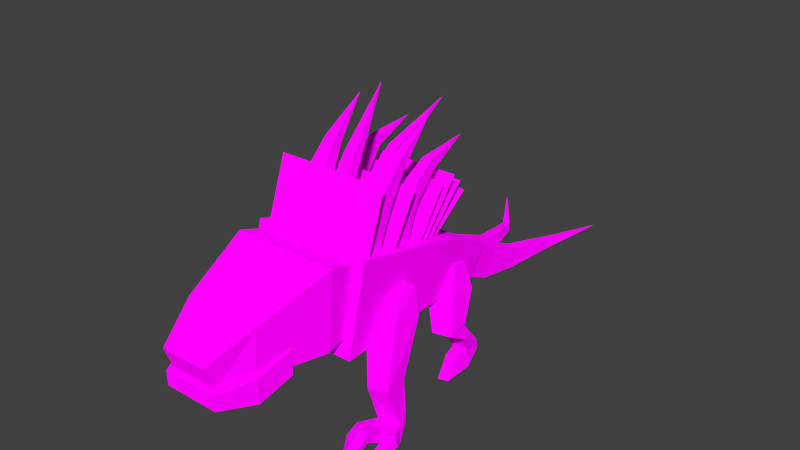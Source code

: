# Source: chupacabra.blend  (saved by Blender 2.82.7; exported with 4.5.12 LTS)
import bpy
from mathutils import Matrix  # noqa: F401  (used for matrix-valued properties, if any)

bpy.ops.wm.read_factory_settings(use_empty=True)
scene = bpy.context.scene
scene.name = 'Scene'

# ---- collections
col_collection_1 = bpy.data.collections.new('Collection 1'); scene.collection.children.link(col_collection_1)

# ---- images (referenced by path relative to the original .blend; pixels are not part of the script)
import os
ASSET_DIR = os.environ.get("B2B_ASSET_DIR", "")  # directory of the original .blend (textures are referenced by path, not embedded)
HERE = os.path.dirname(os.path.abspath(__file__))  # packed textures are extracted next to this script under _unpacked/

def load_image(name, relpath, width, height, colorspace="sRGB"):
    """Load a texture the original file referenced (path relative to the .blend, or extracted next to this script)."""
    p = next((c for c in (os.path.join(HERE, relpath), os.path.join(ASSET_DIR, relpath)) if relpath and os.path.exists(c)), "")
    if p:
        img = bpy.data.images.load(p, check_existing=True)
        img.name = name
    else:  # same state as the original file: an image datablock whose file is absent (Cycles renders it pink)
        img = bpy.data.images.new(name, width, height)
        img.source = "FILE"
        img.filepath = "//" + (relpath or name)
    img.colorspace_settings.name = colorspace
    return img
img_chupacabra = load_image('chupacabra', 'chupacabra.png', 1024, 1024, 'sRGB')

# ---- materials (node trees are filled in below, after node groups)
mat_chupacabra = bpy.data.materials.new('chupacabra')
mat_chupacabra.alpha_threshold = 0.0
mat_chupacabra.roughness = 0.5

# ---- material node trees
mat_chupacabra.use_nodes = True; mat_chupacabra.node_tree.nodes.clear()
_N = mat_chupacabra.node_tree.nodes; _L = mat_chupacabra.node_tree.links
n0 = _N.new('ShaderNodeOutputMaterial'); n0.name = 'Material Output'; n0.location = (460, 300)
n1 = _N.new('ShaderNodeBsdfDiffuse'); n1.name = 'Diffuse BSDF'; n1.location = (10, 300)
n1.inputs[1].default_value = 0.5
n2 = _N.new('ShaderNodeBsdfTransparent'); n2.name = 'Transparent BSDF'; n2.location = (23, 120)
n3 = _N.new('ShaderNodeTexImage'); n3.name = 'Image Texture'; n3.location = (-280, 280)
n3.image = img_chupacabra
n3.interpolation = 'Closest'
n4 = _N.new('ShaderNodeMixShader'); n4.name = 'Mix Shader'; n4.location = (240, 266)
_L.new(n3.outputs[0], n1.inputs[0])
_L.new(n4.outputs[0], n0.inputs[0])
_L.new(n2.outputs[0], n4.inputs[1])
_L.new(n3.outputs[1], n4.inputs[0])
_L.new(n1.outputs[0], n4.inputs[2])
n0.is_active_output = True

# ---- world
world_world = bpy.data.worlds.new('World'); scene.world = world_world
world_world.color = (0.05088, 0.05088, 0.05088)
world_world.use_sun_shadow = False
world_world.sun_shadow_jitter_overblur = 0.0
world_world.cycles.sampling_method = 'NONE'
world_world.cycles.sample_map_resolution = 256

# ---- meshes
me_tailright = bpy.data.meshes.new('TailRight')
me_tailright.from_pydata([(-0.1022, -0.04643, -0.08081), (-0.0683, 0.1988, -0.206), (0.04707, 0.1988, -0.206), (0.08095, -0.04643, -0.08081), (-0.1022, 0.04717, 0.08131), (-0.0683, 0.3062, -0.05267), (0.04707, 0.3062, -0.05267), (0.08095, 0.04717, 0.08131), (-0.03921, 0.5468, -0.2739), (0.03322, 0.5225, -0.2739), (-0.03269, 0.5772, -0.1563), (0.03974, 0.553, -0.1563), (0.04903, 0.8866, -0.2606), (0.07775, 0.8565, -0.2606), (0.04903, 0.8866, -0.1998), (0.07775, 0.8565, -0.1998), (0.2403, 1.135, -0.1558)], [], [(5, 1, 0), (2, 1, 8), (6, 7, 3), (4, 0, 3), (1, 2, 3), (6, 5, 4), (9, 8, 12), (2, 9, 11), (6, 11, 10), (1, 5, 10), (9, 13, 15), (11, 15, 14), (8, 10, 14), (13, 12, 16), (15, 13, 16), (14, 15, 16), (12, 14, 16), (4, 5, 0), (9, 2, 8), (2, 6, 3), (7, 4, 3), (0, 1, 3), (7, 6, 4), (13, 9, 12), (6, 2, 11), (5, 6, 10), (8, 1, 10), (11, 9, 15), (10, 11, 14), (12, 8, 14)])
_uv = me_tailright.uv_layers.new(name='UVMap')
_uv.uv.foreach_set('vector', [0.7259, 0.2714, 0.6792, 0.292, 0.6999, 0.365, 0.8464, 0.2781, 0.8089, 0.29, 0.789, 0.1949, 0.7859, 0.2715, 0.8082, 0.3486, 0.7599, 0.365, 0.897, 0.3611, 0.886, 0.3271, 0.9276, 0.3137, 0.8089, 0.29, 0.8464, 0.2781, 0.8801, 0.3461, 0.9123, 0.2741, 0.8747, 0.2857, 0.8871, 0.365, 0.8145, 0.1936, 0.789, 0.1949, 0.789, 0.09747, 0.7392, 0.2919, 0.7383, 0.2017, 0.7714, 0.1999, 0.9123, 0.2741, 0.8885, 0.2051, 0.863, 0.2065, 0.6792, 0.292, 0.7259, 0.2714, 0.7123, 0.1926, 0.7383, 0.2017, 0.7609, 0.1121, 0.7771, 0.1155, 0.8885, 0.2051, 0.8749, 0.1216, 0.863, 0.1169, 0.6792, 0.1948, 0.7123, 0.1926, 0.7178, 0.1032, 0.8008, 0.1023, 0.789, 0.09747, 0.8316, 0.008999, 0.7771, 0.1155, 0.7609, 0.1121, 0.8082, 0.02607, 0.863, 0.1169, 0.8749, 0.1216, 0.9036, 0.03131, 0.7015, 0.09997, 0.7178, 0.1032, 0.7477, 0.01329, 0.7482, 0.3486, 0.7259, 0.2714, 0.6999, 0.365, 0.8145, 0.1936, 0.8464, 0.2781, 0.789, 0.1949, 0.7392, 0.2919, 0.7859, 0.2715, 0.7599, 0.365, 0.9386, 0.3477, 0.897, 0.3611, 0.9276, 0.3137, 0.8207, 0.365, 0.8089, 0.29, 0.8801, 0.3461, 0.9467, 0.3466, 0.9123, 0.2741, 0.8871, 0.365, 0.8008, 0.1023, 0.8145, 0.1936, 0.789, 0.09747, 0.7859, 0.2715, 0.7392, 0.2919, 0.7714, 0.1999, 0.8747, 0.2857, 0.9123, 0.2741, 0.863, 0.2065, 0.6792, 0.1948, 0.6792, 0.292, 0.7123, 0.1926, 0.7714, 0.1999, 0.7383, 0.2017, 0.7771, 0.1155, 0.863, 0.2065, 0.8885, 0.2051, 0.863, 0.1169, 0.7015, 0.09997, 0.6792, 0.1948, 0.7178, 0.1032])
me_tailright.materials.append(mat_chupacabra)
me_tailright.use_remesh_preserve_volume = False
me_tailright.use_remesh_preserve_attributes = False
me_tailright.use_mirror_vertex_groups = False
me_tailright.update()
me_legright = bpy.data.meshes.new('LegRight')
me_legright.from_pydata([(-0.07974, -0.1508, -0.03342), (-0.09241, 0.02908, -0.09056), (0.08346, 0.05533, -0.08426), (0.0899, -0.1245, -0.02008), (-0.08884, -0.02701, 0.07662), (-0.09281, 0.0876, 0.05549), (0.002332, 0.0876, 0.03905), (0.02433, -0.02716, 0.07342), (0.04754, -0.2537, -0.2456), (0.01906, -0.09217, -0.2377), (0.132, -0.06592, -0.2377), (0.1604, -0.2275, -0.2456), (0.02922, -0.09582, -0.3461), (-0.004975, -0.06388, -0.2805), (0.1079, -0.03762, -0.2805), (0.1421, -0.06957, -0.3461), (0.02314, -0.02824, -0.4547), (0.001251, 0.09589, -0.4598), (0.08437, 0.1169, -0.4598), (0.1063, -0.007237, -0.4547), (0.006036, -0.03259, -0.5561), (0.01516, 0.1695, -0.556), (0.04621, 0.1826, -0.556), (0.1249, -0.01159, -0.5561), (0.05377, -0.1323, -0.4461), (0.1131, -0.1155, -0.4461), (0.07017, -0.2253, -0.5563), (0.1295, -0.2085, -0.5563)], [], [(5, 1, 0), (5, 6, 2), (6, 7, 3), (2, 3, 11), (3, 7, 4), (7, 6, 5), (8, 12, 15), (0, 8, 11), (1, 2, 10), (1, 9, 8), (15, 12, 16), (11, 15, 14), (10, 14, 13), (8, 9, 13), (16, 20, 26), (15, 19, 18), (13, 14, 18), (12, 13, 17), (20, 21, 22), (19, 23, 22), (17, 18, 22), (16, 17, 21), (25, 24, 26), (19, 25, 27), (23, 27, 26), (19, 16, 24), (4, 5, 0), (1, 5, 2), (2, 6, 3), (10, 2, 11), (0, 3, 4), (4, 7, 5), (11, 8, 15), (3, 0, 11), (9, 1, 10), (0, 1, 8), (19, 15, 16), (10, 11, 14), (9, 10, 13), (12, 8, 13), (24, 16, 26), (14, 15, 18), (17, 13, 18), (16, 12, 17), (23, 20, 22), (18, 19, 22), (21, 17, 22), (20, 16, 21), (27, 25, 26), (23, 19, 27), (20, 23, 26), (25, 19, 24)])
_uv = me_legright.uv_layers.new(name='UVMap')
_uv.uv.foreach_set('vector', [0.9327, 0.5452, 0.9196, 0.508, 0.8739, 0.5204, 0.7445, 0.576, 0.7212, 0.5696, 0.7043, 0.5357, 0.8227, 0.5387, 0.7931, 0.5462, 0.7664, 0.5198, 0.811, 0.5026, 0.7664, 0.5198, 0.7378, 0.4619, 0.6777, 0.5875, 0.6658, 0.6232, 0.6378, 0.6275, 0.7931, 0.5462, 0.8227, 0.5387, 0.8317, 0.5611, 0.6599, 0.5239, 0.6644, 0.477, 0.6934, 0.477, 0.6346, 0.5861, 0.6599, 0.5239, 0.6889, 0.5239, 0.7489, 0.5368, 0.7043, 0.5357, 0.6994, 0.4854, 0.9196, 0.508, 0.8873, 0.4631, 0.8464, 0.4591, 0.6934, 0.477, 0.6644, 0.477, 0.6668, 0.445, 0.7378, 0.4619, 0.7763, 0.4348, 0.7869, 0.452, 0.6994, 0.4854, 0.7037, 0.4719, 0.7327, 0.4718, 0.8464, 0.4591, 0.8873, 0.4631, 0.8959, 0.4518, 0.9035, 0.407, 0.9022, 0.3813, 0.8515, 0.3844, 0.7763, 0.4348, 0.7937, 0.4072, 0.8253, 0.4064, 0.7327, 0.4718, 0.7037, 0.4719, 0.7006, 0.4124, 0.8863, 0.4341, 0.8959, 0.4518, 0.9351, 0.4061, 0.9333, 0.4716, 0.9473, 0.4229, 0.9556, 0.4215, 0.7937, 0.4072, 0.791, 0.3815, 0.8435, 0.3817, 0.722, 0.4126, 0.7006, 0.4124, 0.7061, 0.3822, 0.9035, 0.407, 0.9351, 0.4061, 0.9529, 0.3813, 0.683, 0.4181, 0.6676, 0.4178, 0.6659, 0.3814, 0.7937, 0.4072, 0.7667, 0.4107, 0.7418, 0.3842, 0.9635, 0.4734, 0.9532, 0.5216, 0.9378, 0.5223, 0.6883, 0.4448, 0.6668, 0.445, 0.6676, 0.4178, 0.9038, 0.5493, 0.9327, 0.5452, 0.8739, 0.5204, 0.7489, 0.5368, 0.7445, 0.576, 0.7043, 0.5357, 0.811, 0.5026, 0.8227, 0.5387, 0.7664, 0.5198, 0.7789, 0.4637, 0.811, 0.5026, 0.7378, 0.4619, 0.6346, 0.5861, 0.6777, 0.5875, 0.6378, 0.6275, 0.8046, 0.5722, 0.7931, 0.5462, 0.8317, 0.5611, 0.6889, 0.5239, 0.6599, 0.5239, 0.6934, 0.477, 0.6777, 0.5875, 0.6346, 0.5861, 0.6889, 0.5239, 0.7285, 0.4854, 0.7489, 0.5368, 0.6994, 0.4854, 0.8739, 0.5204, 0.9196, 0.508, 0.8464, 0.4591, 0.6883, 0.4448, 0.6934, 0.477, 0.6668, 0.445, 0.7789, 0.4637, 0.7378, 0.4619, 0.7869, 0.452, 0.7285, 0.4854, 0.6994, 0.4854, 0.7327, 0.4718, 0.8863, 0.4341, 0.8464, 0.4591, 0.8959, 0.4518, 0.8765, 0.4108, 0.9035, 0.407, 0.8515, 0.3844, 0.7869, 0.452, 0.7763, 0.4348, 0.8253, 0.4064, 0.722, 0.4126, 0.7327, 0.4718, 0.7006, 0.4124, 0.9035, 0.407, 0.8863, 0.4341, 0.9351, 0.4061, 0.9635, 0.4734, 0.9333, 0.4716, 0.9556, 0.4215, 0.8253, 0.4064, 0.7937, 0.4072, 0.8435, 0.3817, 0.7145, 0.383, 0.722, 0.4126, 0.7061, 0.3822, 0.9022, 0.3813, 0.9035, 0.407, 0.9529, 0.3813, 0.6813, 0.3817, 0.683, 0.4181, 0.6659, 0.3814, 0.791, 0.3815, 0.7937, 0.4072, 0.7418, 0.3842, 0.9333, 0.4716, 0.9635, 0.4734, 0.9378, 0.5223, 0.683, 0.4181, 0.6883, 0.4448, 0.6676, 0.4178])
me_legright.materials.append(mat_chupacabra)
me_legright.use_remesh_preserve_volume = False
me_legright.use_remesh_preserve_attributes = False
me_legright.use_mirror_vertex_groups = False
me_legright.update()
me_armright = bpy.data.meshes.new('ArmRight')
me_armright.from_pydata([(-0.1401, -0.1255, -0.04558), (-0.1401, 0.05566, -0.1037), (0.05794, 0.05566, -0.08565), (0.05794, -0.1255, -0.02758), (-0.1401, -0.03141, 0.06355), (-0.1401, 0.09573, 0.05948), (0.003941, 0.09573, 0.05948), (0.003941, -0.03141, 0.06355), (0.01575, -0.2963, -0.351), (-0.01214, -0.1481, -0.369), (0.09956, -0.1117, -0.3609), (0.1326, -0.2751, -0.337), (-0.008655, -0.1918, -0.6095), (-0.01817, -0.1379, -0.5384), (0.1128, -0.1148, -0.5384), (0.1223, -0.1687, -0.6095), (-0.01424, -0.2061, -0.7042), (-0.006101, -0.09788, -0.6503), (0.08776, -0.08133, -0.6503), (0.1324, -0.1802, -0.7042), (0.074, -0.4309, -0.5057), (0.1264, -0.4216, -0.5057), (0.0765, -0.445, -0.5586), (0.1289, -0.4358, -0.5586), (0.03111, -0.3025, -0.5666), (0.02436, -0.2642, -0.6721), (0.116, -0.248, -0.6721), (0.1228, -0.2863, -0.5666), (0.1912, -0.2877, -0.5734), (0.2093, -0.2927, -0.6217), (0.1604, -0.3291, -0.6132), (0.159, -0.3294, -0.5561), (-0.03267, -0.3272, -0.5734), (-0.048, -0.338, -0.6217), (0.01185, -0.3554, -0.5561), (0.01036, -0.3556, -0.6132), (0.09392, -0.5438, -0.5516), (0.1463, -0.5346, -0.5516), (0.09177, -0.5316, -0.6012), (0.1441, -0.5224, -0.6012), (0.2087, -0.3875, -0.5858), (0.2231, -0.3711, -0.6382), (0.1745, -0.4087, -0.6371), (0.1771, -0.4324, -0.5782), (-0.01509, -0.4269, -0.5858), (-0.03418, -0.4164, -0.6382), (0.03001, -0.4584, -0.5782), (0.02441, -0.4352, -0.6371), (0.1331, -0.6132, -0.7145), (0.2096, -0.478, -0.7207), (0.01506, -0.5123, -0.7207)], [], [(5, 1, 0), (5, 6, 2), (6, 7, 3), (2, 3, 11), (6, 5, 4), (11, 8, 12), (0, 8, 11), (1, 2, 10), (1, 9, 8), (3, 7, 4), (25, 22, 20), (10, 11, 15), (10, 14, 13), (9, 13, 12), (17, 18, 19), (14, 15, 19), (14, 18, 17), (13, 17, 16), (32, 44, 46), (26, 27, 21), (25, 26, 23), (27, 24, 20), (25, 24, 34), (26, 30, 31), (19, 26, 25), (12, 24, 27), (33, 35, 47), (15, 27, 31), (19, 29, 30), (19, 15, 28), (34, 46, 47), (16, 25, 35), (12, 32, 34), (16, 33, 32), (32, 33, 45), (31, 30, 42), (28, 31, 43), (29, 41, 42), (28, 40, 41), (20, 22, 38), (21, 37, 39), (23, 39, 38), (21, 20, 36), (37, 36, 48), (38, 39, 48), (39, 37, 48), (36, 38, 48), (44, 45, 50), (47, 46, 50), (45, 47, 50), (46, 44, 50), (43, 42, 49), (40, 43, 49), (42, 41, 49), (41, 40, 49), (4, 5, 0), (1, 5, 2), (2, 6, 3), (10, 2, 11), (7, 6, 4), (15, 11, 12), (3, 0, 11), (9, 1, 10), (0, 1, 8), (0, 3, 4), (24, 25, 20), (14, 10, 15), (9, 10, 13), (8, 9, 12), (16, 17, 19), (18, 14, 19), (13, 14, 17), (12, 13, 16), (34, 32, 46), (23, 26, 21), (22, 25, 23), (21, 27, 20), (35, 25, 34), (27, 26, 31), (16, 19, 25), (15, 12, 27), (45, 33, 47), (28, 15, 31), (26, 19, 30), (29, 19, 28), (35, 34, 47), (33, 16, 35), (24, 12, 34), (12, 16, 32), (44, 32, 45), (43, 31, 42), (40, 28, 43), (30, 29, 42), (29, 28, 41), (36, 20, 38), (23, 21, 39), (22, 23, 38), (37, 21, 36)])
_uv = me_armright.uv_layers.new(name='UVMap')
_uv.uv.foreach_set('vector', [0.9827, 0.8772, 0.9841, 0.8368, 0.9383, 0.8384, 0.7982, 0.9926, 0.7641, 0.986, 0.7582, 0.9479, 0.8846, 0.8722, 0.8551, 0.8643, 0.8406, 0.8334, 0.8864, 0.8337, 0.8406, 0.8334, 0.8298, 0.7494, 0.6631, 0.9744, 0.6285, 0.9744, 0.6285, 0.9438, 0.6876, 0.8591, 0.659, 0.8552, 0.6597, 0.7878, 0.6263, 0.9414, 0.659, 0.8552, 0.6876, 0.8591, 0.8059, 0.9529, 0.7582, 0.9479, 0.7623, 0.8699, 0.9841, 0.8368, 0.9542, 0.7559, 0.9184, 0.7484, 0.6741, 0.9427, 0.6623, 0.9747, 0.6277, 0.976, 0.7443, 0.9671, 0.7027, 0.9344, 0.692, 0.9422, 0.8695, 0.7574, 0.8298, 0.7494, 0.8759, 0.6961, 0.7623, 0.8699, 0.7593, 0.8271, 0.7913, 0.8271, 0.9542, 0.7559, 0.9699, 0.7182, 0.9629, 0.6977, 0.7868, 0.7987, 0.7638, 0.7987, 0.7574, 0.7703, 0.8827, 0.7166, 0.8759, 0.6961, 0.8806, 0.6735, 0.7593, 0.8271, 0.7638, 0.7987, 0.7868, 0.7987, 0.9699, 0.7182, 0.9879, 0.6958, 0.9674, 0.6751, 0.649, 0.7553, 0.646, 0.7309, 0.6546, 0.7207, 0.749, 0.8677, 0.7219, 0.8685, 0.6962, 0.8437, 0.7865, 0.753, 0.7641, 0.753, 0.7689, 0.7003, 0.6877, 0.7589, 0.6653, 0.7582, 0.6712, 0.7229, 0.7493, 0.9467, 0.7222, 0.9458, 0.7162, 0.9334, 0.7542, 0.8441, 0.7308, 0.8319, 0.719, 0.8388, 0.7574, 0.7703, 0.7641, 0.753, 0.7865, 0.753, 0.6597, 0.7878, 0.6653, 0.7582, 0.6877, 0.7589, 0.8071, 0.7345, 0.7939, 0.7277, 0.7955, 0.7075, 0.6916, 0.7887, 0.6877, 0.7589, 0.695, 0.7472, 0.7574, 0.7703, 0.7435, 0.7345, 0.7567, 0.7277, 0.8806, 0.6735, 0.8759, 0.6961, 0.8419, 0.6924, 0.7162, 0.9334, 0.714, 0.9077, 0.7293, 0.9091, 0.7932, 0.7703, 0.7865, 0.753, 0.7939, 0.7277, 0.6597, 0.7878, 0.649, 0.7553, 0.6587, 0.7461, 0.9674, 0.6751, 0.9297, 0.682, 0.9288, 0.6944, 0.9288, 0.6944, 0.9297, 0.682, 0.9117, 0.6741, 0.719, 0.8388, 0.7308, 0.8319, 0.7259, 0.8122, 0.7042, 0.7569, 0.695, 0.7472, 0.7007, 0.7221, 0.7435, 0.7345, 0.7423, 0.715, 0.7551, 0.7075, 0.8419, 0.6924, 0.8188, 0.684, 0.825, 0.6719, 0.692, 0.9422, 0.7027, 0.9344, 0.7048, 0.911, 0.6962, 0.8437, 0.6963, 0.8139, 0.7085, 0.8123, 0.7689, 0.7003, 0.7689, 0.6768, 0.7817, 0.6768, 0.684, 0.7233, 0.6712, 0.7229, 0.6721, 0.6932, 0.6849, 0.6936, 0.6721, 0.6932, 0.6797, 0.6502, 0.7817, 0.6768, 0.7689, 0.6768, 0.7753, 0.6424, 0.7085, 0.8123, 0.6963, 0.8139, 0.726, 0.7819, 0.6925, 0.9124, 0.7048, 0.911, 0.7228, 0.8809, 0.9056, 0.6863, 0.9117, 0.6741, 0.8885, 0.6512, 0.7293, 0.9091, 0.714, 0.9077, 0.7435, 0.8856, 0.8083, 0.715, 0.7955, 0.7075, 0.8066, 0.6823, 0.6546, 0.7207, 0.646, 0.7309, 0.6263, 0.6971, 0.7108, 0.8144, 0.7259, 0.8122, 0.7343, 0.786, 0.7087, 0.7327, 0.7007, 0.7221, 0.7303, 0.7002, 0.7551, 0.7075, 0.7423, 0.715, 0.744, 0.6823, 0.825, 0.6719, 0.8188, 0.684, 0.802, 0.6487, 0.953, 0.8699, 0.9827, 0.8772, 0.9383, 0.8384, 0.8059, 0.9529, 0.7982, 0.9926, 0.7582, 0.9479, 0.8864, 0.8337, 0.8846, 0.8722, 0.8406, 0.8334, 0.8695, 0.7574, 0.8864, 0.8337, 0.8298, 0.7494, 0.6631, 0.9438, 0.6631, 0.9744, 0.6285, 0.9438, 0.6916, 0.7887, 0.6876, 0.8591, 0.6597, 0.7878, 0.6741, 0.9427, 0.6263, 0.9414, 0.6876, 0.8591, 0.7906, 0.868, 0.8059, 0.9529, 0.7623, 0.8699, 0.9383, 0.8384, 0.9841, 0.8368, 0.9184, 0.7484, 0.6263, 0.9414, 0.6741, 0.9427, 0.6277, 0.976, 0.7172, 0.9675, 0.7443, 0.9671, 0.692, 0.9422, 0.8827, 0.7166, 0.8695, 0.7574, 0.8759, 0.6961, 0.7906, 0.868, 0.7623, 0.8699, 0.7913, 0.8271, 0.9184, 0.7484, 0.9542, 0.7559, 0.9629, 0.6977, 0.7932, 0.7703, 0.7868, 0.7987, 0.7574, 0.7703, 0.9009, 0.6944, 0.8827, 0.7166, 0.8806, 0.6735, 0.7913, 0.8271, 0.7593, 0.8271, 0.7868, 0.7987, 0.9629, 0.6977, 0.9699, 0.7182, 0.9674, 0.6751, 0.6587, 0.7461, 0.649, 0.7553, 0.6546, 0.7207, 0.7068, 0.8358, 0.749, 0.8677, 0.6962, 0.8437, 0.7817, 0.7003, 0.7865, 0.753, 0.7689, 0.7003, 0.684, 0.7233, 0.6877, 0.7589, 0.6712, 0.7229, 0.7294, 0.9294, 0.7493, 0.9467, 0.7162, 0.9334, 0.7277, 0.8495, 0.7542, 0.8441, 0.719, 0.8388, 0.7932, 0.7703, 0.7574, 0.7703, 0.7865, 0.753, 0.6916, 0.7887, 0.6597, 0.7878, 0.6877, 0.7589, 0.8083, 0.715, 0.8071, 0.7345, 0.7955, 0.7075, 0.7042, 0.7569, 0.6916, 0.7887, 0.695, 0.7472, 0.7641, 0.753, 0.7574, 0.7703, 0.7567, 0.7277, 0.8428, 0.68, 0.8806, 0.6735, 0.8419, 0.6924, 0.7294, 0.9294, 0.7162, 0.9334, 0.7293, 0.9091, 0.8071, 0.7345, 0.7932, 0.7703, 0.7939, 0.7277, 0.6653, 0.7582, 0.6597, 0.7878, 0.6587, 0.7461, 0.9629, 0.6977, 0.9674, 0.6751, 0.9288, 0.6944, 0.9056, 0.6863, 0.9288, 0.6944, 0.9117, 0.6741, 0.7108, 0.8144, 0.719, 0.8388, 0.7259, 0.8122, 0.7087, 0.7327, 0.7042, 0.7569, 0.7007, 0.7221, 0.7567, 0.7277, 0.7435, 0.7345, 0.7551, 0.7075, 0.8428, 0.68, 0.8419, 0.6924, 0.825, 0.6719, 0.6925, 0.9124, 0.692, 0.9422, 0.7048, 0.911, 0.7068, 0.8358, 0.6962, 0.8437, 0.7085, 0.8123, 0.7817, 0.7003, 0.7689, 0.7003, 0.7817, 0.6768, 0.6849, 0.6936, 0.684, 0.7233, 0.6721, 0.6932])
me_armright.materials.append(mat_chupacabra)
me_armright.use_remesh_preserve_volume = False
me_armright.use_remesh_preserve_attributes = False
me_armright.use_mirror_vertex_groups = False
me_armright.update()
me_mouth = bpy.data.meshes.new('Mouth')
me_mouth.from_pydata([(-0.2495, -0.202, -0.148), (-0.2772, -0.004, -0.076), (0.2772, -0.004, -0.076), (0.2495, -0.202, -0.148), (-0.2495, -0.202, -0.004), (-0.2772, -0.004, 0.068), (0.2772, -0.004, 0.068), (0.2495, -0.202, -0.004), (-0.1663, -0.4, -0.1192), (0.1663, -0.4, -0.1192), (-0.1663, -0.4, -0.0328), (0.1663, -0.4, -0.0328), (-0.08316, 0.086, -0.0616), (0.08316, 0.086, -0.0616), (-0.08316, 0.086, 0.0536), (0.08316, 0.086, 0.0536)], [], [(5, 1, 0), (1, 12, 13), (6, 7, 3), (3, 9, 8), (1, 2, 3), (6, 5, 4), (10, 8, 9), (4, 10, 11), (7, 11, 9), (0, 8, 10), (15, 13, 12), (6, 2, 13), (6, 15, 14), (1, 5, 14), (4, 5, 0), (2, 1, 13), (2, 6, 3), (0, 3, 8), (0, 1, 3), (7, 6, 4), (11, 10, 9), (7, 4, 11), (3, 7, 9), (4, 0, 10), (14, 15, 12), (15, 6, 13), (5, 6, 14), (12, 1, 14)])
_uv = me_mouth.uv_layers.new(name='UVMap')
_uv.uv.foreach_set('vector', [0.1087, 0.1883, 0.1046, 0.1568, 0.05885, 0.1468, 0.229, 0.1916, 0.2727, 0.1727, 0.306, 0.1741, 0.1087, 0.1883, 0.06296, 0.1783, 0.05889, 0.1468, 0.343, 0.239, 0.3243, 0.2823, 0.2519, 0.2814, 0.229, 0.1916, 0.3496, 0.1933, 0.343, 0.239, 0.2312, 0.2571, 0.1091, 0.2571, 0.1152, 0.2107, 0.1335, 0.1666, 0.1335, 0.1476, 0.2068, 0.1476, 0.1152, 0.2107, 0.1335, 0.1666, 0.2068, 0.1666, 0.06296, 0.1783, 0.01522, 0.178, 0.01278, 0.1592, 0.05885, 0.1468, 0.01276, 0.1592, 0.01523, 0.1781, 0.3104, 0.1476, 0.306, 0.1741, 0.2727, 0.1727, 0.3604, 0.1603, 0.3496, 0.1933, 0.306, 0.1741, 0.2312, 0.2571, 0.1885, 0.2772, 0.1518, 0.2772, 0.229, 0.1916, 0.2187, 0.1571, 0.2697, 0.1476, 0.06296, 0.1783, 0.1087, 0.1883, 0.05885, 0.1468, 0.3496, 0.1933, 0.229, 0.1916, 0.306, 0.1741, 0.1046, 0.1569, 0.1087, 0.1883, 0.05889, 0.1468, 0.2344, 0.2376, 0.343, 0.239, 0.2519, 0.2814, 0.2344, 0.2376, 0.229, 0.1916, 0.343, 0.239, 0.2251, 0.2107, 0.2312, 0.2571, 0.1152, 0.2107, 0.2068, 0.1666, 0.1335, 0.1666, 0.2068, 0.1476, 0.2251, 0.2107, 0.1152, 0.2107, 0.2068, 0.1666, 0.05889, 0.1468, 0.06296, 0.1783, 0.01278, 0.1592, 0.06296, 0.1783, 0.05885, 0.1468, 0.01523, 0.1781, 0.2697, 0.1476, 0.3104, 0.1476, 0.2727, 0.1727, 0.3104, 0.1476, 0.3604, 0.1603, 0.306, 0.1741, 0.1091, 0.2571, 0.2312, 0.2571, 0.1518, 0.2772, 0.2727, 0.1727, 0.229, 0.1916, 0.2697, 0.1476])
me_mouth.materials.append(mat_chupacabra)
me_mouth.use_remesh_preserve_volume = False
me_mouth.use_remesh_preserve_attributes = False
me_mouth.use_mirror_vertex_groups = False
me_mouth.update()
me_head = bpy.data.meshes.new('Head')
me_head.from_pydata([(-0.3168, -0.1985, -0.2042), (-0.288, 0.006884, -0.1801), (0.288, 0.006884, -0.1801), (0.3168, -0.1985, -0.2042), (-0.3168, -0.1625, 0.2458), (-0.288, 0.1001, 0.1676), (0.288, 0.1001, 0.1676), (0.3168, -0.1625, 0.2458), (-0.2281, -0.6036, -0.1792), (0.2281, -0.6036, -0.1792), (-0.2281, -0.582, 0.09082), (0.2281, -0.582, 0.09082), (-0.1369, -0.7791, -0.1953), (0.1369, -0.7791, -0.1953), (-0.1369, -0.8358, -0.04301), (0.1369, -0.8358, -0.04301)], [], [(5, 1, 0), (6, 2, 1), (6, 7, 3), (3, 9, 8), (1, 2, 3), (6, 5, 4), (9, 13, 12), (4, 10, 11), (7, 11, 9), (4, 0, 8), (14, 12, 13), (10, 14, 15), (11, 15, 13), (10, 8, 12), (4, 5, 0), (5, 6, 1), (2, 6, 3), (0, 3, 8), (0, 1, 3), (7, 6, 4), (8, 9, 12), (7, 4, 11), (3, 7, 9), (10, 4, 8), (15, 14, 13), (11, 10, 15), (9, 11, 13), (14, 10, 12)])
_uv = me_head.uv_layers.new(name='UVMap')
_uv.uv.foreach_set('vector', [0.4306, 0.4394, 0.4115, 0.3603, 0.3647, 0.3538, 0.2974, 0.4707, 0.3787, 0.4707, 0.3787, 0.6009, 0.4305, 0.4393, 0.3704, 0.4555, 0.3647, 0.3537, 0.1538, 0.456, 0.06209, 0.4359, 0.06209, 0.3328, 0.2005, 0.3193, 0.2005, 0.4494, 0.1538, 0.456, 0.2885, 0.4716, 0.2885, 0.6018, 0.2265, 0.6083, 0.06209, 0.4359, 0.02226, 0.4153, 0.02226, 0.3534, 0.2265, 0.6083, 0.1255, 0.5882, 0.1255, 0.4851, 0.3704, 0.4555, 0.2743, 0.4184, 0.2709, 0.3573, 0.3705, 0.4556, 0.3647, 0.3538, 0.2709, 0.3574, 0.06066, 0.5676, 0.02394, 0.5676, 0.02394, 0.5058, 0.1255, 0.5882, 0.06066, 0.5676, 0.06066, 0.5058, 0.2743, 0.4184, 0.2137, 0.3875, 0.2263, 0.3529, 0.2744, 0.4185, 0.2709, 0.3574, 0.2263, 0.3531, 0.3705, 0.4556, 0.4306, 0.4394, 0.3647, 0.3538, 0.2974, 0.6009, 0.2974, 0.4707, 0.3787, 0.6009, 0.4115, 0.3602, 0.4305, 0.4393, 0.3647, 0.3537, 0.1538, 0.3128, 0.1538, 0.456, 0.06209, 0.3328, 0.1538, 0.3128, 0.2005, 0.3193, 0.1538, 0.456, 0.2265, 0.4651, 0.2885, 0.4716, 0.2265, 0.6083, 0.06209, 0.3328, 0.06209, 0.4359, 0.02226, 0.3534, 0.2265, 0.4651, 0.2265, 0.6083, 0.1255, 0.4851, 0.3647, 0.3537, 0.3704, 0.4555, 0.2709, 0.3573, 0.2744, 0.4185, 0.3705, 0.4556, 0.2709, 0.3574, 0.06066, 0.5058, 0.06066, 0.5676, 0.02394, 0.5058, 0.1255, 0.4851, 0.1255, 0.5882, 0.06066, 0.5058, 0.2709, 0.3573, 0.2743, 0.4184, 0.2263, 0.3529, 0.2138, 0.3877, 0.2744, 0.4185, 0.2263, 0.3531])
me_head.materials.append(mat_chupacabra)
me_head.use_remesh_preserve_volume = False
me_head.use_remesh_preserve_attributes = False
me_head.use_mirror_vertex_groups = False
me_head.update()
me_tailleft = bpy.data.meshes.new('TailLeft')
me_tailleft.from_pydata([(-0.1022, -0.04643, -0.08081), (-0.0683, 0.1988, -0.206), (0.04707, 0.1988, -0.206), (0.08095, -0.04643, -0.08081), (-0.1022, 0.04717, 0.08131), (-0.0683, 0.3062, -0.05267), (0.04707, 0.3062, -0.05267), (0.08095, 0.04717, 0.08131), (-0.03921, 0.5468, -0.2739), (0.03322, 0.5225, -0.2739), (-0.03269, 0.5772, -0.1563), (0.03974, 0.553, -0.1563), (0.04903, 0.8866, -0.2606), (0.07775, 0.8565, -0.2606), (0.04903, 0.8866, -0.1998), (0.07775, 0.8565, -0.1998), (0.2403, 1.135, -0.1558)], [], [(5, 1, 0), (2, 1, 8), (6, 7, 3), (4, 0, 3), (1, 2, 3), (6, 5, 4), (9, 8, 12), (2, 9, 11), (6, 11, 10), (1, 5, 10), (9, 13, 15), (11, 15, 14), (8, 10, 14), (13, 12, 16), (15, 13, 16), (14, 15, 16), (12, 14, 16), (4, 5, 0), (9, 2, 8), (2, 6, 3), (7, 4, 3), (0, 1, 3), (7, 6, 4), (13, 9, 12), (6, 2, 11), (5, 6, 10), (8, 1, 10), (11, 9, 15), (10, 11, 14), (12, 8, 14)])
_uv = me_tailleft.uv_layers.new(name='UVMap')
_uv.uv.foreach_set('vector', [0.7259, 0.2714, 0.6792, 0.292, 0.6999, 0.365, 0.8464, 0.2781, 0.8089, 0.29, 0.789, 0.1949, 0.7859, 0.2715, 0.8082, 0.3486, 0.7599, 0.365, 0.897, 0.3611, 0.886, 0.3271, 0.9276, 0.3137, 0.8089, 0.29, 0.8464, 0.2781, 0.8801, 0.3461, 0.9123, 0.2741, 0.8747, 0.2857, 0.8871, 0.365, 0.8145, 0.1936, 0.789, 0.1949, 0.789, 0.09747, 0.7392, 0.2919, 0.7383, 0.2017, 0.7714, 0.1999, 0.9123, 0.2741, 0.8885, 0.2051, 0.863, 0.2065, 0.6792, 0.292, 0.7259, 0.2714, 0.7123, 0.1926, 0.7383, 0.2017, 0.7609, 0.1121, 0.7771, 0.1155, 0.8885, 0.2051, 0.8749, 0.1216, 0.863, 0.1169, 0.6792, 0.1948, 0.7123, 0.1926, 0.7178, 0.1032, 0.8008, 0.1023, 0.789, 0.09747, 0.8316, 0.008999, 0.7771, 0.1155, 0.7609, 0.1121, 0.8082, 0.02607, 0.863, 0.1169, 0.8749, 0.1216, 0.9036, 0.03131, 0.7015, 0.09997, 0.7178, 0.1032, 0.7477, 0.01329, 0.7482, 0.3486, 0.7259, 0.2714, 0.6999, 0.365, 0.8145, 0.1936, 0.8464, 0.2781, 0.789, 0.1949, 0.7392, 0.2919, 0.7859, 0.2715, 0.7599, 0.365, 0.9386, 0.3477, 0.897, 0.3611, 0.9276, 0.3137, 0.8207, 0.365, 0.8089, 0.29, 0.8801, 0.3461, 0.9467, 0.3466, 0.9123, 0.2741, 0.8871, 0.365, 0.8008, 0.1023, 0.8145, 0.1936, 0.789, 0.09747, 0.7859, 0.2715, 0.7392, 0.2919, 0.7714, 0.1999, 0.8747, 0.2857, 0.9123, 0.2741, 0.863, 0.2065, 0.6792, 0.1948, 0.6792, 0.292, 0.7123, 0.1926, 0.7714, 0.1999, 0.7383, 0.2017, 0.7771, 0.1155, 0.863, 0.2065, 0.8885, 0.2051, 0.863, 0.1169, 0.7015, 0.09997, 0.6792, 0.1948, 0.7178, 0.1032])
me_tailleft.materials.append(mat_chupacabra)
me_tailleft.use_remesh_preserve_volume = False
me_tailleft.use_remesh_preserve_attributes = False
me_tailleft.use_mirror_vertex_groups = False
me_tailleft.update()
me_armleft = bpy.data.meshes.new('ArmLeft')
me_armleft.from_pydata([(-0.1401, -0.1255, -0.04558), (-0.1401, 0.05566, -0.1037), (0.05794, 0.05566, -0.08565), (0.05794, -0.1255, -0.02758), (-0.1401, -0.03141, 0.06355), (-0.1401, 0.09573, 0.05948), (0.003941, 0.09573, 0.05948), (0.003941, -0.03141, 0.06355), (0.01575, -0.2963, -0.351), (-0.01214, -0.1481, -0.369), (0.09956, -0.1117, -0.3609), (0.1326, -0.2751, -0.337), (-0.008655, -0.1918, -0.6095), (-0.01817, -0.1379, -0.5384), (0.1128, -0.1148, -0.5384), (0.1223, -0.1687, -0.6095), (-0.01424, -0.2061, -0.7042), (-0.006101, -0.09788, -0.6503), (0.08776, -0.08133, -0.6503), (0.1324, -0.1802, -0.7042), (0.074, -0.4309, -0.5057), (0.1264, -0.4216, -0.5057), (0.0765, -0.445, -0.5586), (0.1289, -0.4358, -0.5586), (0.03111, -0.3025, -0.5666), (0.02436, -0.2642, -0.6721), (0.116, -0.248, -0.6721), (0.1228, -0.2863, -0.5666), (0.1912, -0.2877, -0.5734), (0.2093, -0.2927, -0.6217), (0.1604, -0.3291, -0.6132), (0.159, -0.3294, -0.5561), (-0.03267, -0.3272, -0.5734), (-0.048, -0.338, -0.6217), (0.01185, -0.3554, -0.5561), (0.01036, -0.3556, -0.6132), (0.09392, -0.5438, -0.5516), (0.1463, -0.5346, -0.5516), (0.09177, -0.5316, -0.6012), (0.1441, -0.5224, -0.6012), (0.2087, -0.3875, -0.5858), (0.2231, -0.3711, -0.6382), (0.1745, -0.4087, -0.6371), (0.1771, -0.4324, -0.5782), (-0.01509, -0.4269, -0.5858), (-0.03418, -0.4164, -0.6382), (0.03001, -0.4584, -0.5782), (0.02441, -0.4352, -0.6371), (0.1331, -0.6132, -0.7145), (0.2096, -0.478, -0.7207), (0.01506, -0.5123, -0.7207)], [], [(5, 1, 0), (5, 6, 2), (6, 7, 3), (2, 3, 11), (6, 5, 4), (11, 8, 12), (0, 8, 11), (1, 2, 10), (1, 9, 8), (3, 7, 4), (25, 22, 20), (10, 11, 15), (10, 14, 13), (9, 13, 12), (17, 18, 19), (14, 15, 19), (14, 18, 17), (13, 17, 16), (32, 44, 46), (26, 27, 21), (25, 26, 23), (27, 24, 20), (25, 24, 34), (26, 30, 31), (19, 26, 25), (12, 24, 27), (33, 35, 47), (15, 27, 31), (19, 29, 30), (19, 15, 28), (34, 46, 47), (16, 25, 35), (12, 32, 34), (16, 33, 32), (32, 33, 45), (31, 30, 42), (28, 31, 43), (29, 41, 42), (28, 40, 41), (20, 22, 38), (21, 37, 39), (23, 39, 38), (21, 20, 36), (37, 36, 48), (38, 39, 48), (39, 37, 48), (36, 38, 48), (44, 45, 50), (47, 46, 50), (45, 47, 50), (46, 44, 50), (43, 42, 49), (40, 43, 49), (42, 41, 49), (41, 40, 49), (4, 5, 0), (1, 5, 2), (2, 6, 3), (10, 2, 11), (7, 6, 4), (15, 11, 12), (3, 0, 11), (9, 1, 10), (0, 1, 8), (0, 3, 4), (24, 25, 20), (14, 10, 15), (9, 10, 13), (8, 9, 12), (16, 17, 19), (18, 14, 19), (13, 14, 17), (12, 13, 16), (34, 32, 46), (23, 26, 21), (22, 25, 23), (21, 27, 20), (35, 25, 34), (27, 26, 31), (16, 19, 25), (15, 12, 27), (45, 33, 47), (28, 15, 31), (26, 19, 30), (29, 19, 28), (35, 34, 47), (33, 16, 35), (24, 12, 34), (12, 16, 32), (44, 32, 45), (43, 31, 42), (40, 28, 43), (30, 29, 42), (29, 28, 41), (36, 20, 38), (23, 21, 39), (22, 23, 38), (37, 21, 36)])
_uv = me_armleft.uv_layers.new(name='UVMap')
_uv.uv.foreach_set('vector', [0.9827, 0.8772, 0.9841, 0.8368, 0.9383, 0.8384, 0.7982, 0.9926, 0.7641, 0.986, 0.7582, 0.9479, 0.8846, 0.8722, 0.8551, 0.8643, 0.8406, 0.8334, 0.8864, 0.8337, 0.8406, 0.8334, 0.8298, 0.7494, 0.6631, 0.9744, 0.6285, 0.9744, 0.6285, 0.9438, 0.6876, 0.8591, 0.659, 0.8552, 0.6597, 0.7878, 0.6263, 0.9414, 0.659, 0.8552, 0.6876, 0.8591, 0.8059, 0.9529, 0.7582, 0.9479, 0.7623, 0.8699, 0.9841, 0.8368, 0.9542, 0.7559, 0.9184, 0.7484, 0.6741, 0.9427, 0.6623, 0.9747, 0.6277, 0.976, 0.7443, 0.9671, 0.7027, 0.9344, 0.692, 0.9422, 0.8695, 0.7574, 0.8298, 0.7494, 0.8759, 0.6961, 0.7623, 0.8699, 0.7593, 0.8271, 0.7913, 0.8271, 0.9542, 0.7559, 0.9699, 0.7182, 0.9629, 0.6977, 0.7868, 0.7987, 0.7638, 0.7987, 0.7574, 0.7703, 0.8827, 0.7166, 0.8759, 0.6961, 0.8806, 0.6735, 0.7593, 0.8271, 0.7638, 0.7987, 0.7868, 0.7987, 0.9699, 0.7182, 0.9879, 0.6958, 0.9674, 0.6751, 0.649, 0.7553, 0.646, 0.7309, 0.6546, 0.7207, 0.749, 0.8677, 0.7219, 0.8685, 0.6962, 0.8437, 0.7865, 0.753, 0.7641, 0.753, 0.7689, 0.7003, 0.6877, 0.7589, 0.6653, 0.7582, 0.6712, 0.7229, 0.7493, 0.9467, 0.7222, 0.9458, 0.7162, 0.9334, 0.7542, 0.8441, 0.7308, 0.8319, 0.719, 0.8388, 0.7574, 0.7703, 0.7641, 0.753, 0.7865, 0.753, 0.6597, 0.7878, 0.6653, 0.7582, 0.6877, 0.7589, 0.8071, 0.7345, 0.7939, 0.7277, 0.7955, 0.7075, 0.6916, 0.7887, 0.6877, 0.7589, 0.695, 0.7472, 0.7574, 0.7703, 0.7435, 0.7345, 0.7567, 0.7277, 0.8806, 0.6735, 0.8759, 0.6961, 0.8419, 0.6924, 0.7162, 0.9334, 0.714, 0.9077, 0.7293, 0.9091, 0.7932, 0.7703, 0.7865, 0.753, 0.7939, 0.7277, 0.6597, 0.7878, 0.649, 0.7553, 0.6587, 0.7461, 0.9674, 0.6751, 0.9297, 0.682, 0.9288, 0.6944, 0.9288, 0.6944, 0.9297, 0.682, 0.9117, 0.6741, 0.719, 0.8388, 0.7308, 0.8319, 0.7259, 0.8122, 0.7042, 0.7569, 0.695, 0.7472, 0.7007, 0.7221, 0.7435, 0.7345, 0.7423, 0.715, 0.7551, 0.7075, 0.8419, 0.6924, 0.8188, 0.684, 0.825, 0.6719, 0.692, 0.9422, 0.7027, 0.9344, 0.7048, 0.911, 0.6962, 0.8437, 0.6963, 0.8139, 0.7085, 0.8123, 0.7689, 0.7003, 0.7689, 0.6768, 0.7817, 0.6768, 0.684, 0.7233, 0.6712, 0.7229, 0.6721, 0.6932, 0.6849, 0.6936, 0.6721, 0.6932, 0.6797, 0.6502, 0.7817, 0.6768, 0.7689, 0.6768, 0.7753, 0.6424, 0.7085, 0.8123, 0.6963, 0.8139, 0.726, 0.7819, 0.6925, 0.9124, 0.7048, 0.911, 0.7228, 0.8809, 0.9056, 0.6863, 0.9117, 0.6741, 0.8885, 0.6512, 0.7293, 0.9091, 0.714, 0.9077, 0.7435, 0.8856, 0.8083, 0.715, 0.7955, 0.7075, 0.8066, 0.6823, 0.6546, 0.7207, 0.646, 0.7309, 0.6263, 0.6971, 0.7108, 0.8144, 0.7259, 0.8122, 0.7343, 0.786, 0.7087, 0.7327, 0.7007, 0.7221, 0.7303, 0.7002, 0.7551, 0.7075, 0.7423, 0.715, 0.744, 0.6823, 0.825, 0.6719, 0.8188, 0.684, 0.802, 0.6487, 0.953, 0.8699, 0.9827, 0.8772, 0.9383, 0.8384, 0.8059, 0.9529, 0.7982, 0.9926, 0.7582, 0.9479, 0.8864, 0.8337, 0.8846, 0.8722, 0.8406, 0.8334, 0.8695, 0.7574, 0.8864, 0.8337, 0.8298, 0.7494, 0.6631, 0.9438, 0.6631, 0.9744, 0.6285, 0.9438, 0.6916, 0.7887, 0.6876, 0.8591, 0.6597, 0.7878, 0.6741, 0.9427, 0.6263, 0.9414, 0.6876, 0.8591, 0.7906, 0.868, 0.8059, 0.9529, 0.7623, 0.8699, 0.9383, 0.8384, 0.9841, 0.8368, 0.9184, 0.7484, 0.6263, 0.9414, 0.6741, 0.9427, 0.6277, 0.976, 0.7172, 0.9675, 0.7443, 0.9671, 0.692, 0.9422, 0.8827, 0.7166, 0.8695, 0.7574, 0.8759, 0.6961, 0.7906, 0.868, 0.7623, 0.8699, 0.7913, 0.8271, 0.9184, 0.7484, 0.9542, 0.7559, 0.9629, 0.6977, 0.7932, 0.7703, 0.7868, 0.7987, 0.7574, 0.7703, 0.9009, 0.6944, 0.8827, 0.7166, 0.8806, 0.6735, 0.7913, 0.8271, 0.7593, 0.8271, 0.7868, 0.7987, 0.9629, 0.6977, 0.9699, 0.7182, 0.9674, 0.6751, 0.6587, 0.7461, 0.649, 0.7553, 0.6546, 0.7207, 0.7068, 0.8358, 0.749, 0.8677, 0.6962, 0.8437, 0.7817, 0.7003, 0.7865, 0.753, 0.7689, 0.7003, 0.684, 0.7233, 0.6877, 0.7589, 0.6712, 0.7229, 0.7294, 0.9294, 0.7493, 0.9467, 0.7162, 0.9334, 0.7277, 0.8495, 0.7542, 0.8441, 0.719, 0.8388, 0.7932, 0.7703, 0.7574, 0.7703, 0.7865, 0.753, 0.6916, 0.7887, 0.6597, 0.7878, 0.6877, 0.7589, 0.8083, 0.715, 0.8071, 0.7345, 0.7955, 0.7075, 0.7042, 0.7569, 0.6916, 0.7887, 0.695, 0.7472, 0.7641, 0.753, 0.7574, 0.7703, 0.7567, 0.7277, 0.8428, 0.68, 0.8806, 0.6735, 0.8419, 0.6924, 0.7294, 0.9294, 0.7162, 0.9334, 0.7293, 0.9091, 0.8071, 0.7345, 0.7932, 0.7703, 0.7939, 0.7277, 0.6653, 0.7582, 0.6597, 0.7878, 0.6587, 0.7461, 0.9629, 0.6977, 0.9674, 0.6751, 0.9288, 0.6944, 0.9056, 0.6863, 0.9288, 0.6944, 0.9117, 0.6741, 0.7108, 0.8144, 0.719, 0.8388, 0.7259, 0.8122, 0.7087, 0.7327, 0.7042, 0.7569, 0.7007, 0.7221, 0.7567, 0.7277, 0.7435, 0.7345, 0.7551, 0.7075, 0.8428, 0.68, 0.8419, 0.6924, 0.825, 0.6719, 0.6925, 0.9124, 0.692, 0.9422, 0.7048, 0.911, 0.7068, 0.8358, 0.6962, 0.8437, 0.7085, 0.8123, 0.7817, 0.7003, 0.7689, 0.7003, 0.7817, 0.6768, 0.6849, 0.6936, 0.684, 0.7233, 0.6721, 0.6932])
me_armleft.materials.append(mat_chupacabra)
me_armleft.use_remesh_preserve_volume = False
me_armleft.use_remesh_preserve_attributes = False
me_armleft.use_mirror_vertex_groups = False
me_armleft.update()
me_legleft = bpy.data.meshes.new('LegLeft')
me_legleft.from_pydata([(-0.07974, -0.1508, -0.03342), (-0.09241, 0.02908, -0.09056), (0.08346, 0.05533, -0.08426), (0.0899, -0.1245, -0.02008), (-0.08884, -0.02701, 0.07662), (-0.09281, 0.0876, 0.05549), (0.002332, 0.0876, 0.03905), (0.02433, -0.02716, 0.07342), (0.04754, -0.2537, -0.2456), (0.01906, -0.09217, -0.2377), (0.132, -0.06592, -0.2377), (0.1604, -0.2275, -0.2456), (0.02922, -0.09582, -0.3461), (-0.004975, -0.06388, -0.2805), (0.1079, -0.03762, -0.2805), (0.1421, -0.06957, -0.3461), (0.02314, -0.02824, -0.4547), (0.001251, 0.09589, -0.4598), (0.08437, 0.1169, -0.4598), (0.1063, -0.007237, -0.4547), (0.006036, -0.03259, -0.5561), (0.01516, 0.1695, -0.556), (0.04621, 0.1826, -0.556), (0.1249, -0.01159, -0.5561), (0.05377, -0.1323, -0.4461), (0.1131, -0.1155, -0.4461), (0.07017, -0.2253, -0.5563), (0.1295, -0.2085, -0.5563)], [], [(5, 1, 0), (5, 6, 2), (6, 7, 3), (2, 3, 11), (3, 7, 4), (7, 6, 5), (8, 12, 15), (0, 8, 11), (1, 2, 10), (1, 9, 8), (15, 12, 16), (11, 15, 14), (10, 14, 13), (8, 9, 13), (16, 20, 26), (15, 19, 18), (13, 14, 18), (12, 13, 17), (20, 21, 22), (19, 23, 22), (17, 18, 22), (16, 17, 21), (25, 24, 26), (19, 25, 27), (23, 27, 26), (19, 16, 24), (4, 5, 0), (1, 5, 2), (2, 6, 3), (10, 2, 11), (0, 3, 4), (4, 7, 5), (11, 8, 15), (3, 0, 11), (9, 1, 10), (0, 1, 8), (19, 15, 16), (10, 11, 14), (9, 10, 13), (12, 8, 13), (24, 16, 26), (14, 15, 18), (17, 13, 18), (16, 12, 17), (23, 20, 22), (18, 19, 22), (21, 17, 22), (20, 16, 21), (27, 25, 26), (23, 19, 27), (20, 23, 26), (25, 19, 24)])
_uv = me_legleft.uv_layers.new(name='UVMap')
_uv.uv.foreach_set('vector', [0.9327, 0.5452, 0.9196, 0.508, 0.8739, 0.5204, 0.7445, 0.576, 0.7212, 0.5696, 0.7043, 0.5357, 0.8227, 0.5387, 0.7931, 0.5462, 0.7664, 0.5198, 0.811, 0.5026, 0.7664, 0.5198, 0.7378, 0.4619, 0.6777, 0.5875, 0.6658, 0.6232, 0.6378, 0.6275, 0.7931, 0.5462, 0.8227, 0.5387, 0.8317, 0.5611, 0.6599, 0.5239, 0.6644, 0.477, 0.6934, 0.477, 0.6346, 0.5861, 0.6599, 0.5239, 0.6889, 0.5239, 0.7489, 0.5368, 0.7043, 0.5357, 0.6994, 0.4854, 0.9196, 0.508, 0.8873, 0.4631, 0.8464, 0.4591, 0.6934, 0.477, 0.6644, 0.477, 0.6668, 0.445, 0.7378, 0.4619, 0.7763, 0.4348, 0.7869, 0.452, 0.6994, 0.4854, 0.7037, 0.4719, 0.7327, 0.4718, 0.8464, 0.4591, 0.8873, 0.4631, 0.8959, 0.4518, 0.9035, 0.407, 0.9022, 0.3813, 0.8515, 0.3844, 0.7763, 0.4348, 0.7937, 0.4072, 0.8253, 0.4064, 0.7327, 0.4718, 0.7037, 0.4719, 0.7006, 0.4124, 0.8863, 0.4341, 0.8959, 0.4518, 0.9351, 0.4061, 0.9333, 0.4716, 0.9473, 0.4229, 0.9556, 0.4215, 0.7937, 0.4072, 0.791, 0.3815, 0.8435, 0.3817, 0.722, 0.4126, 0.7006, 0.4124, 0.7061, 0.3822, 0.9035, 0.407, 0.9351, 0.4061, 0.9529, 0.3813, 0.683, 0.4181, 0.6676, 0.4178, 0.6659, 0.3814, 0.7937, 0.4072, 0.7667, 0.4107, 0.7418, 0.3842, 0.9635, 0.4734, 0.9532, 0.5216, 0.9378, 0.5223, 0.6883, 0.4448, 0.6668, 0.445, 0.6676, 0.4178, 0.9038, 0.5493, 0.9327, 0.5452, 0.8739, 0.5204, 0.7489, 0.5368, 0.7445, 0.576, 0.7043, 0.5357, 0.811, 0.5026, 0.8227, 0.5387, 0.7664, 0.5198, 0.7789, 0.4637, 0.811, 0.5026, 0.7378, 0.4619, 0.6346, 0.5861, 0.6777, 0.5875, 0.6378, 0.6275, 0.8046, 0.5722, 0.7931, 0.5462, 0.8317, 0.5611, 0.6889, 0.5239, 0.6599, 0.5239, 0.6934, 0.477, 0.6777, 0.5875, 0.6346, 0.5861, 0.6889, 0.5239, 0.7285, 0.4854, 0.7489, 0.5368, 0.6994, 0.4854, 0.8739, 0.5204, 0.9196, 0.508, 0.8464, 0.4591, 0.6883, 0.4448, 0.6934, 0.477, 0.6668, 0.445, 0.7789, 0.4637, 0.7378, 0.4619, 0.7869, 0.452, 0.7285, 0.4854, 0.6994, 0.4854, 0.7327, 0.4718, 0.8863, 0.4341, 0.8464, 0.4591, 0.8959, 0.4518, 0.8765, 0.4108, 0.9035, 0.407, 0.8515, 0.3844, 0.7869, 0.452, 0.7763, 0.4348, 0.8253, 0.4064, 0.722, 0.4126, 0.7327, 0.4718, 0.7006, 0.4124, 0.9035, 0.407, 0.8863, 0.4341, 0.9351, 0.4061, 0.9635, 0.4734, 0.9333, 0.4716, 0.9556, 0.4215, 0.8253, 0.4064, 0.7937, 0.4072, 0.8435, 0.3817, 0.7145, 0.383, 0.722, 0.4126, 0.7061, 0.3822, 0.9022, 0.3813, 0.9035, 0.407, 0.9529, 0.3813, 0.6813, 0.3817, 0.683, 0.4181, 0.6659, 0.3814, 0.791, 0.3815, 0.7937, 0.4072, 0.7418, 0.3842, 0.9333, 0.4716, 0.9635, 0.4734, 0.9378, 0.5223, 0.683, 0.4181, 0.6883, 0.4448, 0.6676, 0.4178])
me_legleft.materials.append(mat_chupacabra)
me_legleft.use_remesh_preserve_volume = False
me_legleft.use_remesh_preserve_attributes = False
me_legleft.use_mirror_vertex_groups = False
me_legleft.update()
me_body = bpy.data.meshes.new('Body')
me_body.from_pydata([(-0.3595, -0.4965, -0.1732), (-0.2875, 0.1766, -0.2143), (0.2885, 0.1766, -0.2143), (0.3605, -0.4965, -0.1732), (-0.3595, -0.3715, 0.3378), (-0.2875, 0.3736, 0.1289), (0.2885, 0.3736, 0.1289), (0.3605, -0.3715, 0.3378), (-0.2011, 0.7027, -0.3074), (0.2021, 0.7027, -0.3074), (-0.2011, 0.8406, -0.1265), (0.2021, 0.8406, -0.1265), (-0.3416, -0.3235, 0.3032), (0.3401, -0.3235, 0.3032), (-0.3416, -0.1988, 0.6564), (0.3401, -0.1988, 0.6564), (-0.05475, -0.2726, 0.2912), (-0.05475, -0.1703, 0.2568), (0.05325, -0.1703, 0.2568), (0.05325, -0.2726, 0.2912), (-0.04395, -0.1723, 0.5472), (-0.04395, -0.08606, 0.5419), (0.04245, -0.08606, 0.5419), (0.04245, -0.1723, 0.5472), (-0.03315, -0.06526, 0.7143), (-0.03315, -0.01127, 0.6785), (0.03165, -0.01127, 0.6785), (0.03165, -0.06526, 0.7143), (-0.02137, 0.2049, 1.004), (-0.2708, -0.2726, 0.2912), (-0.2708, -0.1703, 0.2568), (-0.1628, -0.1703, 0.2568), (-0.1628, -0.2726, 0.2912), (-0.249, -0.1517, 0.5408), (-0.252, -0.05682, 0.4893), (-0.1445, -0.05845, 0.48), (-0.1415, -0.1533, 0.5315), (-0.2492, 0.0206, 0.7078), (-0.2492, 0.06349, 0.6593), (-0.1844, 0.06349, 0.6593), (-0.1844, 0.0206, 0.7078), (-0.2662, 0.3137, 0.8596), (0.1612, -0.2726, 0.2732), (0.1612, -0.1703, 0.2388), (0.2692, -0.1703, 0.2388), (0.2692, -0.2726, 0.2732), (0.1612, -0.1663, 0.5196), (0.1612, -0.06388, 0.4852), (0.2692, -0.06388, 0.4852), (0.2692, -0.1663, 0.5196), (0.1828, 0.0206, 0.6898), (0.1828, 0.06349, 0.6413), (0.2476, 0.06349, 0.6413), (0.2476, 0.0206, 0.6898), (0.2379, 0.2587, 0.8588), (-0.3075, -0.09745, 0.2329), (0.306, -0.09745, 0.2329), (-0.3075, 0.08255, 0.5447), (0.306, 0.08255, 0.5447), (-0.04935, -0.02064, 0.2192), (-0.04935, 0.08174, 0.1848), (0.04785, 0.08174, 0.1848), (0.04785, -0.02064, 0.2192), (-0.04935, 0.08573, 0.4656), (-0.04935, 0.1881, 0.4312), (0.04785, 0.1881, 0.4312), (0.04785, 0.08573, 0.4656), (-0.02991, 0.2726, 0.6358), (-0.02991, 0.3155, 0.5873), (0.02841, 0.3155, 0.5873), (0.02841, 0.2726, 0.6358), (0.03429, 0.643, 0.8099), (-0.2438, -0.02064, 0.2192), (-0.2438, 0.08174, 0.1848), (-0.1466, 0.08174, 0.1848), (-0.1466, -0.02064, 0.2192), (-0.2438, 0.08894, 0.4175), (-0.2438, 0.1879, 0.3744), (-0.1466, 0.1879, 0.3744), (-0.1466, 0.08894, 0.4175), (-0.2243, 0.315, 0.6161), (-0.2243, 0.3488, 0.5608), (-0.166, 0.3488, 0.5608), (-0.166, 0.315, 0.6161), (-0.1952, 0.6308, 0.65), (0.145, -0.02064, 0.2012), (0.145, 0.08174, 0.1668), (0.2422, 0.08174, 0.1668), (0.2422, -0.02064, 0.2012), (0.1499, 0.1077, 0.4676), (0.1499, 0.1837, 0.407), (0.2374, 0.1837, 0.407), (0.2374, 0.1077, 0.4676), (0.1645, 0.3119, 0.5984), (0.1645, 0.3457, 0.5431), (0.2228, 0.3457, 0.5431), (0.2228, 0.3119, 0.5984), (0.1524, 0.6533, 0.619), (-0.2768, 0.1365, 0.1609), (0.2753, 0.1365, 0.1609), (-0.2768, 0.3528, 0.4692), (0.2753, 0.3528, 0.4692), (-0.2591, 0.2085, 0.1429), (0.2576, 0.2085, 0.1429), (-0.2591, 0.468, 0.4702), (0.2576, 0.468, 0.4702), (-0.2355, 0.2744, 0.12), (0.234, 0.2744, 0.12), (-0.2355, 0.5529, 0.3989), (0.234, 0.5529, 0.3989), (-0.2097, 0.3446, 0.09997), (0.2082, 0.3446, 0.09997), (-0.2097, 0.6246, 0.3117), (0.2082, 0.6246, 0.3117)], [], [(5, 1, 0), (1, 8, 9), (6, 7, 3), (4, 0, 3), (1, 2, 3), (6, 5, 4), (11, 9, 8), (2, 9, 11), (6, 11, 10), (1, 5, 10), (13, 15, 14), (21, 17, 16), (22, 18, 17), (22, 23, 19), (20, 16, 19), (23, 27, 24), (23, 22, 26), (21, 25, 26), (20, 24, 25), (24, 27, 28), (27, 26, 28), (26, 25, 28), (25, 24, 28), (4, 5, 0), (2, 1, 9), (2, 6, 3), (7, 4, 3), (0, 1, 3), (7, 6, 4), (10, 11, 8), (6, 2, 11), (5, 6, 10), (8, 1, 10), (12, 13, 14), (20, 21, 16), (21, 22, 17), (18, 22, 19), (23, 20, 19), (20, 23, 24), (27, 23, 26), (22, 21, 26), (21, 20, 25), (34, 30, 29), (35, 31, 30), (35, 36, 32), (33, 29, 32), (36, 40, 37), (36, 35, 39), (34, 38, 39), (33, 37, 38), (37, 40, 41), (40, 39, 41), (39, 38, 41), (38, 37, 41), (33, 34, 29), (34, 35, 30), (31, 35, 32), (36, 33, 32), (33, 36, 37), (40, 36, 39), (35, 34, 39), (34, 33, 38), (47, 43, 42), (48, 44, 43), (48, 49, 45), (46, 42, 45), (49, 53, 50), (49, 48, 52), (47, 51, 52), (46, 50, 51), (50, 53, 54), (53, 52, 54), (52, 51, 54), (51, 50, 54), (46, 47, 42), (47, 48, 43), (44, 48, 45), (49, 46, 45), (46, 49, 50), (53, 49, 52), (48, 47, 52), (47, 46, 51), (56, 58, 57), (64, 60, 59), (65, 61, 60), (65, 66, 62), (63, 59, 62), (66, 70, 67), (66, 65, 69), (64, 68, 69), (63, 67, 68), (67, 70, 71), (70, 69, 71), (69, 68, 71), (68, 67, 71), (55, 56, 57), (63, 64, 59), (64, 65, 60), (61, 65, 62), (66, 63, 62), (63, 66, 67), (70, 66, 69), (65, 64, 69), (64, 63, 68), (77, 73, 72), (78, 74, 73), (78, 79, 75), (76, 72, 75), (79, 83, 80), (79, 78, 82), (77, 81, 82), (76, 80, 81), (80, 83, 84), (83, 82, 84), (82, 81, 84), (81, 80, 84), (76, 77, 72), (77, 78, 73), (74, 78, 75), (79, 76, 75), (76, 79, 80), (83, 79, 82), (78, 77, 82), (77, 76, 81), (90, 86, 85), (91, 87, 86), (91, 92, 88), (89, 85, 88), (92, 96, 93), (92, 91, 95), (90, 94, 95), (89, 93, 94), (93, 96, 97), (96, 95, 97), (95, 94, 97), (94, 93, 97), (89, 90, 85), (90, 91, 86), (87, 91, 88), (92, 89, 88), (89, 92, 93), (96, 92, 95), (91, 90, 95), (90, 89, 94), (99, 101, 100), (98, 99, 100), (103, 105, 104), (102, 103, 104), (107, 109, 108), (106, 107, 108), (111, 113, 112), (110, 111, 112)])
_uv = me_body.uv_layers.new(name='UVMap')
_uv.uv.foreach_set('vector', [0.3842, 0.7393, 0.3654, 0.674, 0.2508, 0.6534, 0.2919, 0.8723, 0.3068, 0.7805, 0.376, 0.7805, 0.151, 0.74, 0.01767, 0.7444, 0.01767, 0.6541, 0.01769, 0.9869, 0.01769, 0.8966, 0.1413, 0.8966, 0.2919, 0.8723, 0.3908, 0.8723, 0.4032, 0.9881, 0.1609, 0.8556, 0.2598, 0.8556, 0.2722, 0.9884, 0.01825, 0.8871, 0.01825, 0.848, 0.08749, 0.848, 0.1323, 0.6746, 0.2251, 0.6804, 0.2406, 0.7162, 0.1609, 0.8556, 0.1757, 0.7642, 0.245, 0.7642, 0.3654, 0.674, 0.3842, 0.7393, 0.4737, 0.7156, 0.6045, 0.8912, 0.6045, 0.9826, 0.4314, 0.9826, 0.06743, 0.8227, 0.02539, 0.8039, 0.01641, 0.8201, 0.06461, 0.7939, 0.01853, 0.7939, 0.01853, 0.7754, 0.06719, 0.8228, 0.05821, 0.839, 0.01616, 0.8202, 0.06461, 0.7939, 0.01853, 0.7939, 0.01853, 0.7754, 0.06461, 0.7754, 0.108, 0.7791, 0.108, 0.7902, 0.05821, 0.839, 0.06719, 0.8228, 0.1016, 0.8279, 0.06461, 0.7754, 0.0992, 0.7791, 0.0992, 0.7902, 0.05845, 0.839, 0.102, 0.839, 0.1018, 0.8278, 0.108, 0.7902, 0.108, 0.7791, 0.1647, 0.7847, 0.1018, 0.839, 0.1016, 0.8279, 0.1568, 0.8244, 0.0992, 0.7902, 0.0992, 0.7791, 0.1542, 0.7847, 0.1018, 0.8278, 0.102, 0.839, 0.1571, 0.8243, 0.2508, 0.7438, 0.3842, 0.7393, 0.2508, 0.6534, 0.3908, 0.8723, 0.2919, 0.8723, 0.376, 0.7805, 0.1323, 0.6746, 0.151, 0.74, 0.01767, 0.6541, 0.1413, 0.9869, 0.01769, 0.9869, 0.1413, 0.8966, 0.2796, 0.9881, 0.2919, 0.8723, 0.4032, 0.9881, 0.1485, 0.9884, 0.1609, 0.8556, 0.2722, 0.9884, 0.08749, 0.8871, 0.01825, 0.8871, 0.08749, 0.848, 0.151, 0.74, 0.1323, 0.6746, 0.2406, 0.7162, 0.2598, 0.8556, 0.1609, 0.8556, 0.245, 0.7642, 0.4582, 0.6797, 0.3654, 0.674, 0.4737, 0.7156, 0.4314, 0.8912, 0.6045, 0.8912, 0.4314, 0.9826, 0.05845, 0.839, 0.06743, 0.8227, 0.01641, 0.8201, 0.06461, 0.7754, 0.06461, 0.7939, 0.01853, 0.7754, 0.02515, 0.8039, 0.06719, 0.8228, 0.01616, 0.8202, 0.06461, 0.7754, 0.06461, 0.7939, 0.01853, 0.7754, 0.06461, 0.7939, 0.06461, 0.7754, 0.108, 0.7902, 0.1018, 0.839, 0.05821, 0.839, 0.1016, 0.8279, 0.06461, 0.7939, 0.06461, 0.7754, 0.0992, 0.7902, 0.06743, 0.8227, 0.05845, 0.839, 0.1018, 0.8278, 0.06743, 0.7853, 0.02539, 0.7665, 0.01641, 0.7827, 0.06461, 0.8299, 0.01853, 0.8299, 0.01853, 0.8113, 0.06719, 0.7854, 0.05821, 0.8016, 0.01616, 0.7828, 0.06461, 0.8299, 0.01853, 0.8299, 0.01853, 0.8113, 0.06461, 0.8113, 0.108, 0.815, 0.108, 0.8262, 0.05821, 0.8016, 0.06719, 0.7854, 0.1016, 0.7905, 0.06461, 0.8113, 0.0992, 0.815, 0.0992, 0.8262, 0.05845, 0.8016, 0.102, 0.8016, 0.1018, 0.7904, 0.108, 0.8262, 0.108, 0.815, 0.1647, 0.8206, 0.1018, 0.8016, 0.1016, 0.7905, 0.1568, 0.787, 0.0992, 0.8262, 0.0992, 0.815, 0.1542, 0.8206, 0.1018, 0.7904, 0.102, 0.8016, 0.1571, 0.7869, 0.05845, 0.8016, 0.06743, 0.7853, 0.01641, 0.7827, 0.06461, 0.8113, 0.06461, 0.8299, 0.01853, 0.8113, 0.02515, 0.7665, 0.06719, 0.7854, 0.01616, 0.7828, 0.06461, 0.8113, 0.06461, 0.8299, 0.01853, 0.8113, 0.06461, 0.8299, 0.06461, 0.8113, 0.108, 0.8262, 0.1018, 0.8016, 0.05821, 0.8016, 0.1016, 0.7905, 0.06461, 0.8299, 0.06461, 0.8113, 0.0992, 0.8262, 0.06743, 0.7853, 0.05845, 0.8016, 0.1018, 0.7904, 0.06743, 0.7853, 0.02539, 0.7665, 0.01641, 0.7827, 0.06461, 0.8299, 0.01853, 0.8299, 0.01853, 0.8113, 0.06719, 0.7854, 0.05821, 0.8016, 0.01616, 0.7828, 0.06461, 0.8299, 0.01853, 0.8299, 0.01853, 0.8113, 0.06461, 0.8113, 0.108, 0.815, 0.108, 0.8262, 0.05821, 0.8016, 0.06719, 0.7854, 0.1016, 0.7905, 0.06461, 0.8113, 0.0992, 0.815, 0.0992, 0.8262, 0.05845, 0.8016, 0.102, 0.8016, 0.1018, 0.7904, 0.108, 0.8262, 0.108, 0.815, 0.1647, 0.8206, 0.1018, 0.8016, 0.1016, 0.7905, 0.1568, 0.787, 0.0992, 0.8262, 0.0992, 0.815, 0.1542, 0.8206, 0.1018, 0.7904, 0.102, 0.8016, 0.1571, 0.7869, 0.05845, 0.8016, 0.06743, 0.7853, 0.01641, 0.7827, 0.06461, 0.8113, 0.06461, 0.8299, 0.01853, 0.8113, 0.02515, 0.7665, 0.06719, 0.7854, 0.01616, 0.7828, 0.06461, 0.8113, 0.06461, 0.8299, 0.01853, 0.8113, 0.06461, 0.8299, 0.06461, 0.8113, 0.108, 0.8262, 0.1018, 0.8016, 0.05821, 0.8016, 0.1016, 0.7905, 0.06461, 0.8299, 0.06461, 0.8113, 0.0992, 0.8262, 0.06743, 0.7853, 0.05845, 0.8016, 0.1018, 0.7904, 0.4314, 0.8912, 0.4314, 0.9826, 0.6045, 0.9826, 0.06743, 0.7853, 0.02539, 0.7665, 0.01641, 0.7827, 0.06461, 0.8299, 0.01853, 0.8299, 0.01853, 0.8113, 0.06719, 0.7854, 0.05821, 0.8016, 0.01616, 0.7828, 0.06461, 0.8299, 0.01853, 0.8299, 0.01853, 0.8113, 0.06461, 0.8113, 0.108, 0.815, 0.108, 0.8262, 0.05821, 0.8016, 0.06719, 0.7854, 0.1016, 0.7905, 0.06461, 0.8113, 0.0992, 0.815, 0.0992, 0.8262, 0.05845, 0.8016, 0.102, 0.8016, 0.1018, 0.7904, 0.108, 0.8262, 0.108, 0.815, 0.1647, 0.8206, 0.1018, 0.8016, 0.1016, 0.7905, 0.1568, 0.787, 0.0992, 0.8262, 0.0992, 0.815, 0.1542, 0.8206, 0.1018, 0.7904, 0.102, 0.8016, 0.1571, 0.7869, 0.6045, 0.8912, 0.4314, 0.8912, 0.6045, 0.9826, 0.05845, 0.8016, 0.06743, 0.7853, 0.01641, 0.7827, 0.06461, 0.8113, 0.06461, 0.8299, 0.01853, 0.8113, 0.02515, 0.7665, 0.06719, 0.7854, 0.01616, 0.7828, 0.06461, 0.8113, 0.06461, 0.8299, 0.01853, 0.8113, 0.06461, 0.8299, 0.06461, 0.8113, 0.108, 0.8262, 0.1018, 0.8016, 0.05821, 0.8016, 0.1016, 0.7905, 0.06461, 0.8299, 0.06461, 0.8113, 0.0992, 0.8262, 0.06743, 0.7853, 0.05845, 0.8016, 0.1018, 0.7904, 0.06743, 0.8227, 0.02539, 0.8039, 0.01641, 0.8201, 0.06461, 0.7939, 0.01853, 0.7939, 0.01853, 0.7754, 0.06719, 0.8228, 0.05821, 0.839, 0.01616, 0.8202, 0.06461, 0.7939, 0.01853, 0.7939, 0.01853, 0.7754, 0.06461, 0.7754, 0.108, 0.7791, 0.108, 0.7902, 0.05821, 0.839, 0.06719, 0.8228, 0.1016, 0.8279, 0.06461, 0.7754, 0.0992, 0.7791, 0.0992, 0.7902, 0.05845, 0.839, 0.102, 0.839, 0.1018, 0.8278, 0.108, 0.7902, 0.108, 0.7791, 0.1647, 0.7847, 0.1018, 0.839, 0.1016, 0.8279, 0.1568, 0.8244, 0.0992, 0.7902, 0.0992, 0.7791, 0.1542, 0.7847, 0.1018, 0.8278, 0.102, 0.839, 0.1571, 0.8243, 0.05845, 0.839, 0.06743, 0.8227, 0.01641, 0.8201, 0.06461, 0.7754, 0.06461, 0.7939, 0.01853, 0.7754, 0.02515, 0.8039, 0.06719, 0.8228, 0.01616, 0.8202, 0.06461, 0.7754, 0.06461, 0.7939, 0.01853, 0.7754, 0.06461, 0.7939, 0.06461, 0.7754, 0.108, 0.7902, 0.1018, 0.839, 0.05821, 0.839, 0.1016, 0.8279, 0.06461, 0.7939, 0.06461, 0.7754, 0.0992, 0.7902, 0.06743, 0.8227, 0.05845, 0.839, 0.1018, 0.8278, 0.06743, 0.8227, 0.02539, 0.8039, 0.01641, 0.8201, 0.06461, 0.7939, 0.01853, 0.7939, 0.01853, 0.7754, 0.06719, 0.8228, 0.05821, 0.839, 0.01616, 0.8202, 0.06461, 0.7939, 0.01853, 0.7939, 0.01853, 0.7754, 0.06461, 0.7754, 0.108, 0.7791, 0.108, 0.7902, 0.05821, 0.839, 0.06719, 0.8228, 0.1016, 0.8279, 0.06461, 0.7754, 0.0992, 0.7791, 0.0992, 0.7902, 0.05845, 0.839, 0.102, 0.839, 0.1018, 0.8278, 0.108, 0.7902, 0.108, 0.7791, 0.1647, 0.7847, 0.1018, 0.839, 0.1016, 0.8279, 0.1568, 0.8244, 0.0992, 0.7902, 0.0992, 0.7791, 0.1542, 0.7847, 0.1018, 0.8278, 0.102, 0.839, 0.1571, 0.8243, 0.05845, 0.839, 0.06743, 0.8227, 0.01641, 0.8201, 0.06461, 0.7754, 0.06461, 0.7939, 0.01853, 0.7754, 0.02515, 0.8039, 0.06719, 0.8228, 0.01616, 0.8202, 0.06461, 0.7754, 0.06461, 0.7939, 0.01853, 0.7754, 0.06461, 0.7939, 0.06461, 0.7754, 0.108, 0.7902, 0.1018, 0.839, 0.05821, 0.839, 0.1016, 0.8279, 0.06461, 0.7939, 0.06461, 0.7754, 0.0992, 0.7902, 0.06743, 0.8227, 0.05845, 0.839, 0.1018, 0.8278, 0.6045, 0.8912, 0.6045, 0.9826, 0.4314, 0.9826, 0.4314, 0.8912, 0.6045, 0.8912, 0.4314, 0.9826, 0.4314, 0.8912, 0.4314, 0.9826, 0.6045, 0.9826, 0.6045, 0.8912, 0.4314, 0.8912, 0.6045, 0.9826, 0.6045, 0.8912, 0.6045, 0.9826, 0.4314, 0.9826, 0.4314, 0.8912, 0.6045, 0.8912, 0.4314, 0.9826, 0.4314, 0.8912, 0.4314, 0.9826, 0.6045, 0.9826, 0.6045, 0.8912, 0.4314, 0.8912, 0.6045, 0.9826])
me_body.materials.append(mat_chupacabra)
me_body.use_remesh_preserve_volume = False
me_body.use_remesh_preserve_attributes = False
me_body.use_mirror_vertex_groups = False
me_body.update()

# ---- objects
ob_tailright = bpy.data.objects.new('TailRight', me_tailright)
ob_legright = bpy.data.objects.new('LegRight', me_legright)
ob_armright = bpy.data.objects.new('ArmRight', me_armright)
ob_mouth = bpy.data.objects.new('Mouth', me_mouth)
ob_head = bpy.data.objects.new('Head', me_head)
ob_tailleft = bpy.data.objects.new('TailLeft', me_tailleft)
ob_armleft = bpy.data.objects.new('ArmLeft', me_armleft)
ob_legleft = bpy.data.objects.new('LegLeft', me_legleft)
ob_body = bpy.data.objects.new('Body', me_body)

# ---- transforms, parenting, visibility, modifiers, constraints
ob_tailright.location = (-0.1, 0.74, 0.5)
ob_tailright.scale = (-1.0, 1.0, 1.0)
ob_tailright.lineart.crease_threshold = 0.0
ob_legright.location = (-0.25, 0.5, 0.55)
ob_legright.scale = (-1.0, 1.0, 1.0)
ob_legright.lineart.crease_threshold = 0.0
ob_armright.location = (-0.39, -0.12, 0.7)
ob_armright.scale = (-1.0, 1.0, 1.0)
ob_armright.lineart.crease_threshold = 0.0
ob_mouth.location = (0.0, -0.8, 0.65)
ob_mouth.lineart.crease_threshold = 0.0
ob_head.location = (0.0, -0.39, 0.81)
ob_head.lineart.crease_threshold = 0.0
ob_tailleft.location = (0.1, 0.74, 0.5)
ob_tailleft.lineart.crease_threshold = 0.0
ob_armleft.location = (0.39, -0.12, 0.7)
ob_armleft.lineart.crease_threshold = 0.0
ob_legleft.location = (0.25, 0.5, 0.55)
ob_legleft.lineart.crease_threshold = 0.0
ob_body.location = (0.0, 0.0, 0.7)
ob_body.lineart.crease_threshold = 0.0

# ---- collection membership
col_collection_1.objects.link(ob_tailright)
col_collection_1.objects.link(ob_legright)
col_collection_1.objects.link(ob_armright)
col_collection_1.objects.link(ob_mouth)
col_collection_1.objects.link(ob_head)
col_collection_1.objects.link(ob_tailleft)
col_collection_1.objects.link(ob_armleft)
col_collection_1.objects.link(ob_legleft)
col_collection_1.objects.link(ob_body)

# ---- scene / render settings (as saved in the file)
scene.frame_start = 1; scene.frame_end = 250; scene.frame_set(1)
scene.render.engine = 'BLENDER_EEVEE_NEXT'
scene.render.resolution_percentage = 50
scene.render.dither_intensity = 0.0
scene.cycles.use_denoising = False
scene.cycles.samples = 10
scene.cycles.sampling_pattern = 'TABULATED_SOBOL'
scene.cycles.light_sampling_threshold = 0.0
scene.cycles.use_adaptive_sampling = False
scene.cycles.use_light_tree = False
scene.cycles.blur_glossy = 0.0
scene.cycles.volume_bounces = 1
scene.cycles.pixel_filter_type = 'GAUSSIAN'
scene.cycles.sample_clamp_indirect = 0.0
scene.view_settings.view_transform = 'Standard'
bpy.context.view_layer.update()

# ---- added for rendering (the .blend has no active camera and no usable light): camera, sun
cam_auto = bpy.data.cameras.new('AutoCamera')
cam_auto.lens = 50.0
cam_auto.sensor_width = 36.0
cam_auto.clip_end = 1000.0
ob_auto_camera = bpy.data.objects.new('AutoCamera', cam_auto)
scene.collection.objects.link(ob_auto_camera)
ob_auto_camera.location = (3.47354, -3.84367, 3.62061)
ob_auto_camera.rotation_euler = (1.09748, -7.21219e-08, 0.694738)
scene.camera = ob_auto_camera
light_auto_sun = bpy.data.lights.new('AutoSun', 'SUN')
light_auto_sun.energy = 3.0
light_auto_sun.angle = 0.0523599
ob_auto_sun = bpy.data.objects.new('AutoSun', light_auto_sun)
scene.collection.objects.link(ob_auto_sun)
ob_auto_sun.rotation_euler = (0.872665, 0.174533, 0.523599)
bpy.context.view_layer.update()
